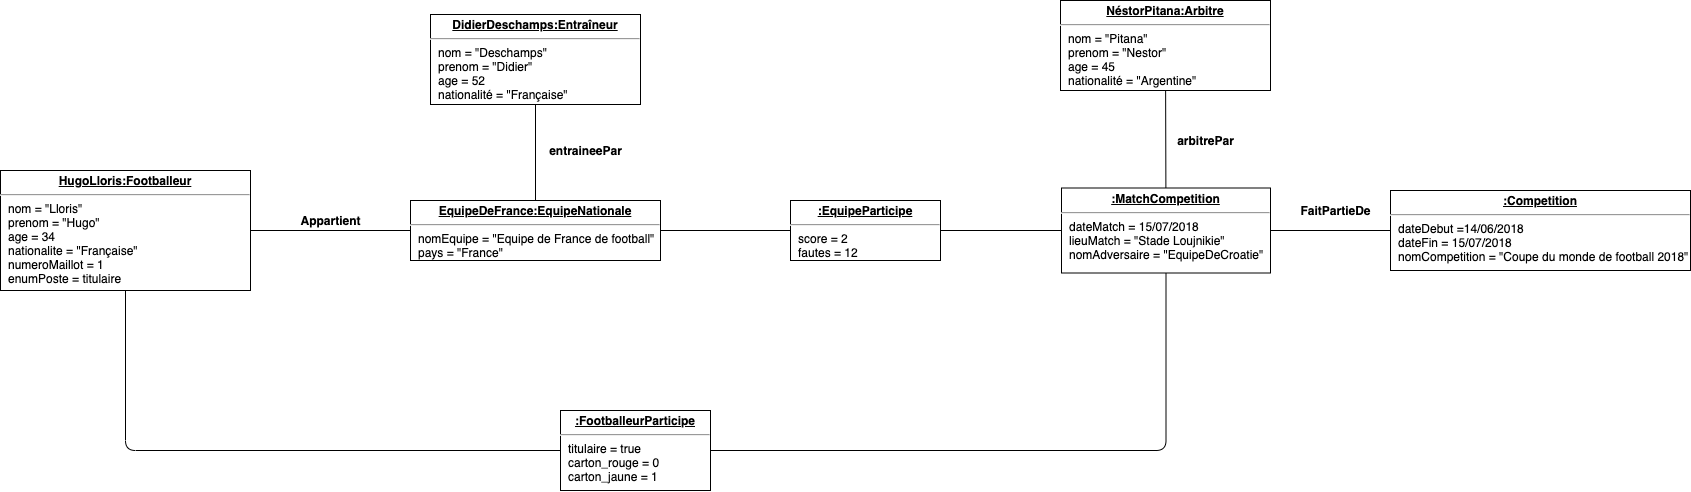

The diagram above was exported from draw.io. Its source (the exported page's mxGraphModel, read from the mxfile embedded in the PNG):
<mxGraphModel dx="1520" dy="900" grid="1" gridSize="10" guides="1" tooltips="1" connect="1" arrows="1" fold="1" page="1" pageScale="1" pageWidth="827" pageHeight="1169" background="#ffffff" math="0" shadow="0">
  <root>
    <mxCell id="0" />
    <mxCell id="1" parent="0" />
    <mxCell id="72" value="&lt;p style=&quot;margin: 0px ; margin-top: 4px ; text-align: center ; text-decoration: underline&quot;&gt;&lt;span style=&quot;font-weight: 700&quot;&gt;DidierDeschamps:Entraîneur&lt;/span&gt;&lt;br&gt;&lt;/p&gt;&lt;hr&gt;&lt;p style=&quot;margin: 0px ; margin-left: 8px&quot;&gt;nom = &quot;Deschamps&quot;&lt;br&gt;prenom = &quot;Didier&quot;&lt;br&gt;age = 52&lt;/p&gt;&lt;p style=&quot;margin: 0px ; margin-left: 8px&quot;&gt;nationalité = &quot;Française&quot;&lt;/p&gt;" style="verticalAlign=top;align=left;overflow=fill;fontSize=12;fontFamily=Helvetica;html=1;" vertex="1" parent="1">
      <mxGeometry x="630" y="184" width="210" height="90" as="geometry" />
    </mxCell>
    <mxCell id="76" value="&lt;p style=&quot;margin: 0px ; margin-top: 4px ; text-align: center ; text-decoration: underline&quot;&gt;&lt;span style=&quot;font-weight: 700&quot;&gt;EquipeDeFrance:EquipeNationale&lt;/span&gt;&lt;br&gt;&lt;/p&gt;&lt;hr&gt;&lt;p style=&quot;margin: 0px ; margin-left: 8px&quot;&gt;nomEquipe = &quot;Equipe de France de football&quot;&lt;br&gt;pays = &quot;France&quot;&lt;/p&gt;" style="verticalAlign=top;align=left;overflow=fill;fontSize=12;fontFamily=Helvetica;html=1;" vertex="1" parent="1">
      <mxGeometry x="610" y="370" width="250" height="60" as="geometry" />
    </mxCell>
    <mxCell id="78" value="" style="endArrow=none;html=1;" edge="1" parent="1" source="72" target="76">
      <mxGeometry width="50" height="50" relative="1" as="geometry">
        <mxPoint x="520" y="360" as="sourcePoint" />
        <mxPoint x="570" y="310" as="targetPoint" />
      </mxGeometry>
    </mxCell>
    <mxCell id="79" value="&lt;b&gt;entraineePar&lt;/b&gt;" style="text;html=1;align=center;verticalAlign=middle;resizable=0;points=[];autosize=1;" vertex="1" parent="1">
      <mxGeometry x="740" y="310" width="90" height="20" as="geometry" />
    </mxCell>
    <mxCell id="80" value="&lt;p style=&quot;margin: 0px ; margin-top: 4px ; text-align: center ; text-decoration: underline&quot;&gt;&lt;span style=&quot;font-weight: 700&quot;&gt;HugoLloris:Footballeur&lt;/span&gt;&lt;br&gt;&lt;/p&gt;&lt;hr&gt;&lt;p style=&quot;margin: 0px ; margin-left: 8px&quot;&gt;nom = &quot;Lloris&quot;&lt;/p&gt;&lt;p style=&quot;margin: 0px ; margin-left: 8px&quot;&gt;prenom = &quot;Hugo&quot;&lt;/p&gt;&lt;p style=&quot;margin: 0px ; margin-left: 8px&quot;&gt;age = 34&lt;/p&gt;&lt;p style=&quot;margin: 0px ; margin-left: 8px&quot;&gt;nationalite = &quot;Française&quot;&lt;/p&gt;&lt;p style=&quot;margin: 0px ; margin-left: 8px&quot;&gt;numeroMaillot = 1&lt;/p&gt;&lt;p style=&quot;margin: 0px ; margin-left: 8px&quot;&gt;enumPoste = titulaire&lt;/p&gt;" style="verticalAlign=top;align=left;overflow=fill;fontSize=12;fontFamily=Helvetica;html=1;" vertex="1" parent="1">
      <mxGeometry x="200" y="340" width="250" height="120" as="geometry" />
    </mxCell>
    <mxCell id="82" value="" style="endArrow=none;html=1;" edge="1" parent="1" source="76" target="80">
      <mxGeometry width="50" height="50" relative="1" as="geometry">
        <mxPoint x="745" y="540" as="sourcePoint" />
        <mxPoint x="745" y="450" as="targetPoint" />
      </mxGeometry>
    </mxCell>
    <mxCell id="83" value="&lt;b&gt;Appartient&lt;/b&gt;" style="text;html=1;align=center;verticalAlign=middle;resizable=0;points=[];autosize=1;" vertex="1" parent="1">
      <mxGeometry x="490" y="380" width="80" height="20" as="geometry" />
    </mxCell>
    <mxCell id="84" value="&lt;p style=&quot;margin: 0px ; margin-top: 4px ; text-align: center ; text-decoration: underline&quot;&gt;&lt;b&gt;:EquipeParticipe&lt;/b&gt;&lt;/p&gt;&lt;hr&gt;&lt;p style=&quot;margin: 0px ; margin-left: 8px&quot;&gt;score = 2&lt;/p&gt;&lt;p style=&quot;margin: 0px ; margin-left: 8px&quot;&gt;fautes = 12&lt;/p&gt;" style="verticalAlign=top;align=left;overflow=fill;fontSize=12;fontFamily=Helvetica;html=1;" vertex="1" parent="1">
      <mxGeometry x="990" y="370" width="150" height="60" as="geometry" />
    </mxCell>
    <mxCell id="86" value="" style="endArrow=none;html=1;" edge="1" parent="1" source="84" target="76">
      <mxGeometry width="50" height="50" relative="1" as="geometry">
        <mxPoint x="1060" y="414.1700000000001" as="sourcePoint" />
        <mxPoint x="900" y="414.1700000000001" as="targetPoint" />
      </mxGeometry>
    </mxCell>
    <mxCell id="87" value="&lt;p style=&quot;margin: 0px ; margin-top: 4px ; text-align: center ; text-decoration: underline&quot;&gt;&lt;b&gt;:MatchCompetition&lt;/b&gt;&lt;/p&gt;&lt;hr&gt;&lt;p style=&quot;margin: 0px ; margin-left: 8px&quot;&gt;dateMatch = 15/07/2018&lt;/p&gt;&lt;p style=&quot;margin: 0px ; margin-left: 8px&quot;&gt;lieuMatch = &quot;Stade Loujnikie&quot;&lt;/p&gt;&lt;p style=&quot;margin: 0px ; margin-left: 8px&quot;&gt;nomAdversaire = &quot;EquipeDeCroatie&quot;&lt;/p&gt;" style="verticalAlign=top;align=left;overflow=fill;fontSize=12;fontFamily=Helvetica;html=1;" vertex="1" parent="1">
      <mxGeometry x="1261" y="357.5" width="209" height="85" as="geometry" />
    </mxCell>
    <mxCell id="88" value="" style="endArrow=none;html=1;" edge="1" parent="1" source="84" target="87">
      <mxGeometry width="50" height="50" relative="1" as="geometry">
        <mxPoint x="1000" y="410" as="sourcePoint" />
        <mxPoint x="870" y="410" as="targetPoint" />
      </mxGeometry>
    </mxCell>
    <mxCell id="90" value="&lt;p style=&quot;margin: 0px ; margin-top: 4px ; text-align: center ; text-decoration: underline&quot;&gt;&lt;b&gt;:Competition&lt;/b&gt;&lt;/p&gt;&lt;hr&gt;&lt;p style=&quot;margin: 0px ; margin-left: 8px&quot;&gt;dateDebut =14/06/2018&lt;/p&gt;&lt;p style=&quot;margin: 0px ; margin-left: 8px&quot;&gt;dateFin = 15/07/2018&lt;/p&gt;&lt;p style=&quot;margin: 0px ; margin-left: 8px&quot;&gt;nomCompetition = &quot;Coupe du monde de football 2018&quot;&amp;nbsp;&lt;/p&gt;" style="verticalAlign=top;align=left;overflow=fill;fontSize=12;fontFamily=Helvetica;html=1;" vertex="1" parent="1">
      <mxGeometry x="1590" y="360" width="300" height="80" as="geometry" />
    </mxCell>
    <mxCell id="91" value="" style="endArrow=none;html=1;" edge="1" parent="1" source="87" target="90">
      <mxGeometry width="50" height="50" relative="1" as="geometry">
        <mxPoint x="1160" y="420" as="sourcePoint" />
        <mxPoint x="1280" y="420" as="targetPoint" />
      </mxGeometry>
    </mxCell>
    <mxCell id="92" value="&lt;p style=&quot;margin: 0px ; margin-top: 4px ; text-align: center ; text-decoration: underline&quot;&gt;&lt;span style=&quot;font-weight: 700&quot;&gt;NéstorPitana:Arbitre&lt;/span&gt;&lt;br&gt;&lt;/p&gt;&lt;hr&gt;&lt;p style=&quot;margin: 0px ; margin-left: 8px&quot;&gt;nom = &quot;Pitana&quot;&lt;br&gt;prenom = &quot;Nestor&quot;&lt;br&gt;age = 45&lt;/p&gt;&lt;p style=&quot;margin: 0px ; margin-left: 8px&quot;&gt;nationalité = &quot;Argentine&quot;&lt;/p&gt;" style="verticalAlign=top;align=left;overflow=fill;fontSize=12;fontFamily=Helvetica;html=1;" vertex="1" parent="1">
      <mxGeometry x="1260" y="170" width="210" height="90" as="geometry" />
    </mxCell>
    <mxCell id="93" value="&lt;b&gt;FaitPartieDe&lt;/b&gt;" style="text;html=1;align=center;verticalAlign=middle;resizable=0;points=[];autosize=1;" vertex="1" parent="1">
      <mxGeometry x="1490" y="370" width="90" height="20" as="geometry" />
    </mxCell>
    <mxCell id="94" value="" style="endArrow=none;html=1;" edge="1" parent="1" source="92" target="87">
      <mxGeometry width="50" height="50" relative="1" as="geometry">
        <mxPoint x="1150" y="409.3760399334444" as="sourcePoint" />
        <mxPoint x="1270.9999999999995" y="408.369384359401" as="targetPoint" />
      </mxGeometry>
    </mxCell>
    <mxCell id="95" value="&lt;b&gt;arbitrePar&lt;/b&gt;" style="text;html=1;align=center;verticalAlign=middle;resizable=0;points=[];autosize=1;" vertex="1" parent="1">
      <mxGeometry x="1370" y="300" width="70" height="20" as="geometry" />
    </mxCell>
    <mxCell id="96" value="&lt;p style=&quot;margin: 0px ; margin-top: 4px ; text-align: center ; text-decoration: underline&quot;&gt;&lt;b&gt;:FootballeurParticipe&lt;/b&gt;&lt;/p&gt;&lt;hr&gt;&lt;p style=&quot;margin: 0px ; margin-left: 8px&quot;&gt;titulaire = true&lt;/p&gt;&lt;p style=&quot;margin: 0px ; margin-left: 8px&quot;&gt;carton_rouge = 0&lt;/p&gt;&lt;p style=&quot;margin: 0px ; margin-left: 8px&quot;&gt;carton_jaune = 1&lt;/p&gt;" style="verticalAlign=top;align=left;overflow=fill;fontSize=12;fontFamily=Helvetica;html=1;" vertex="1" parent="1">
      <mxGeometry x="760" y="580" width="150" height="80" as="geometry" />
    </mxCell>
    <mxCell id="97" value="" style="endArrow=none;html=1;edgeStyle=orthogonalEdgeStyle;" edge="1" parent="1" source="96" target="87">
      <mxGeometry width="50" height="50" relative="1" as="geometry">
        <mxPoint x="1150" y="410" as="sourcePoint" />
        <mxPoint x="1270.9999999999995" y="410" as="targetPoint" />
      </mxGeometry>
    </mxCell>
    <mxCell id="98" value="" style="endArrow=none;html=1;edgeStyle=orthogonalEdgeStyle;" edge="1" parent="1" source="80" target="96">
      <mxGeometry width="50" height="50" relative="1" as="geometry">
        <mxPoint x="800" y="630" as="sourcePoint" />
        <mxPoint x="1375.5" y="452.5" as="targetPoint" />
        <Array as="points">
          <mxPoint x="325" y="620" />
        </Array>
      </mxGeometry>
    </mxCell>
  </root>
</mxGraphModel>